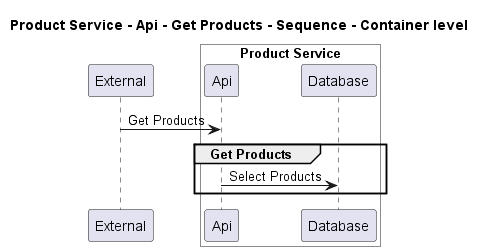

The diagram above was rendered by PlantUML. Its source (embedded in the PNG):
@startuml
!pragma layout smetana

title Product Service - Api - Get Products - Sequence - Container level

participant "External" as C4InterFlow.SoftwareSystems.ExternalSystem

box "Product Service" #White
    participant "Api" as ECommercePlatform.SoftwareSystems.ProductService.Containers.Api
    participant "Database" as ECommercePlatform.SoftwareSystems.ProductService.Containers.Database
end box


C4InterFlow.SoftwareSystems.ExternalSystem -> ECommercePlatform.SoftwareSystems.ProductService.Containers.Api : Get Products
group Get Products
ECommercePlatform.SoftwareSystems.ProductService.Containers.Api -> ECommercePlatform.SoftwareSystems.ProductService.Containers.Database : Select Products
end


@enduml